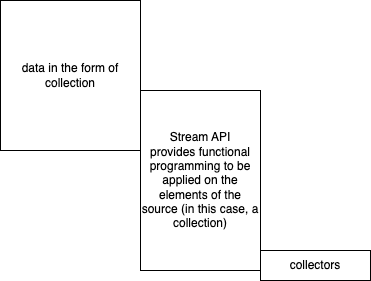

The diagram above was exported from draw.io. Its source (the exported page's mxGraphModel, read from the mxfile embedded in the PNG):
<mxGraphModel dx="950" dy="459" grid="1" gridSize="10" guides="1" tooltips="1" connect="1" arrows="1" fold="1" page="1" pageScale="1" pageWidth="827" pageHeight="1169" math="0" shadow="0">
  <root>
    <mxCell id="0" />
    <mxCell id="1" parent="0" />
    <mxCell id="2" value="data in the form of collection" style="rounded=0;whiteSpace=wrap;html=1;" vertex="1" parent="1">
      <mxGeometry x="70" y="40" width="140" height="150" as="geometry" />
    </mxCell>
    <mxCell id="3" value="Stream API&lt;br&gt;provides functional programming to be applied on the elements of the source (in this case, a collection)" style="rounded=0;whiteSpace=wrap;html=1;" vertex="1" parent="1">
      <mxGeometry x="210" y="130" width="120" height="180" as="geometry" />
    </mxCell>
    <mxCell id="4" value="collectors" style="rounded=0;whiteSpace=wrap;html=1;" vertex="1" parent="1">
      <mxGeometry x="330" y="290" width="110" height="30" as="geometry" />
    </mxCell>
  </root>
</mxGraphModel>